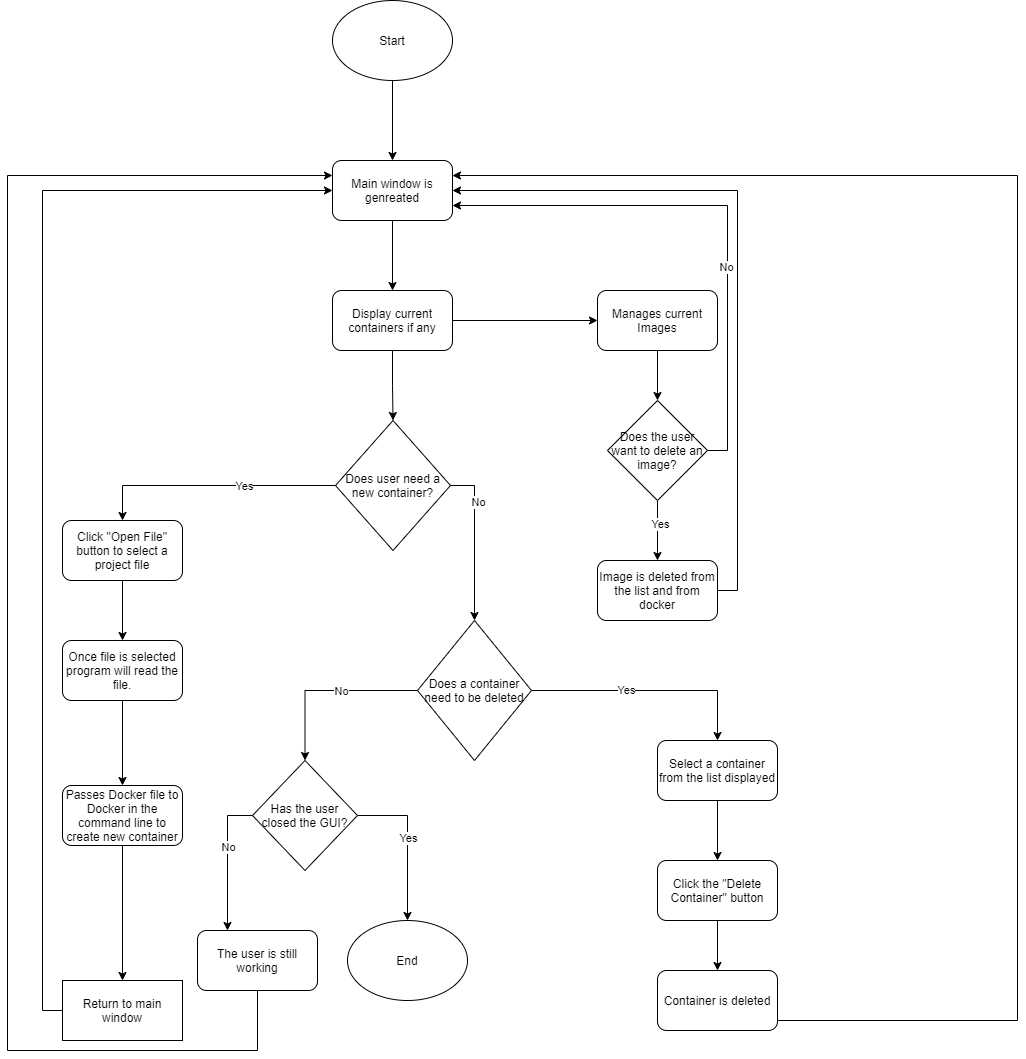

The diagram above was exported from draw.io. Its source (the exported page's mxGraphModel, read from the mxfile embedded in the PNG):
<mxGraphModel dx="1422" dy="737" grid="1" gridSize="10" guides="1" tooltips="1" connect="1" arrows="1" fold="1" page="1" pageScale="1" pageWidth="850" pageHeight="1100" math="0" shadow="0">
  <root>
    <mxCell id="0" />
    <mxCell id="1" parent="0" />
    <mxCell id="jnI50BB9Sxzz81a9ubHC-3" style="edgeStyle=orthogonalEdgeStyle;rounded=0;orthogonalLoop=1;jettySize=auto;html=1;entryX=0.5;entryY=0;entryDx=0;entryDy=0;" parent="1" source="jnI50BB9Sxzz81a9ubHC-1" target="jnI50BB9Sxzz81a9ubHC-2" edge="1">
      <mxGeometry relative="1" as="geometry" />
    </mxCell>
    <mxCell id="jnI50BB9Sxzz81a9ubHC-1" value="Start" style="ellipse;whiteSpace=wrap;html=1;" parent="1" vertex="1">
      <mxGeometry x="365" y="40" width="120" height="80" as="geometry" />
    </mxCell>
    <mxCell id="jnI50BB9Sxzz81a9ubHC-23" style="edgeStyle=orthogonalEdgeStyle;rounded=0;orthogonalLoop=1;jettySize=auto;html=1;exitX=0.5;exitY=1;exitDx=0;exitDy=0;entryX=0.5;entryY=0;entryDx=0;entryDy=0;" parent="1" source="jnI50BB9Sxzz81a9ubHC-2" target="jnI50BB9Sxzz81a9ubHC-22" edge="1">
      <mxGeometry relative="1" as="geometry" />
    </mxCell>
    <mxCell id="jnI50BB9Sxzz81a9ubHC-2" value="Main window is genreated" style="rounded=1;whiteSpace=wrap;html=1;" parent="1" vertex="1">
      <mxGeometry x="365" y="200" width="120" height="60" as="geometry" />
    </mxCell>
    <mxCell id="jnI50BB9Sxzz81a9ubHC-7" style="edgeStyle=orthogonalEdgeStyle;rounded=0;orthogonalLoop=1;jettySize=auto;html=1;exitX=0;exitY=0.5;exitDx=0;exitDy=0;entryX=0.5;entryY=0;entryDx=0;entryDy=0;" parent="1" source="jnI50BB9Sxzz81a9ubHC-4" target="jnI50BB9Sxzz81a9ubHC-5" edge="1">
      <mxGeometry relative="1" as="geometry" />
    </mxCell>
    <mxCell id="jnI50BB9Sxzz81a9ubHC-8" value="Yes" style="edgeLabel;html=1;align=center;verticalAlign=middle;resizable=0;points=[];" parent="jnI50BB9Sxzz81a9ubHC-7" vertex="1" connectable="0">
      <mxGeometry x="-0.2548" relative="1" as="geometry">
        <mxPoint as="offset" />
      </mxGeometry>
    </mxCell>
    <mxCell id="jnI50BB9Sxzz81a9ubHC-4" value="Does user need a new container?" style="rhombus;whiteSpace=wrap;html=1;" parent="1" vertex="1">
      <mxGeometry x="368" y="460" width="115" height="130" as="geometry" />
    </mxCell>
    <mxCell id="jnI50BB9Sxzz81a9ubHC-10" style="edgeStyle=orthogonalEdgeStyle;rounded=0;orthogonalLoop=1;jettySize=auto;html=1;exitX=0.5;exitY=1;exitDx=0;exitDy=0;" parent="1" source="jnI50BB9Sxzz81a9ubHC-5" target="jnI50BB9Sxzz81a9ubHC-9" edge="1">
      <mxGeometry relative="1" as="geometry" />
    </mxCell>
    <mxCell id="jnI50BB9Sxzz81a9ubHC-5" value="Click &quot;Open File&quot; button to select a project file" style="rounded=1;whiteSpace=wrap;html=1;" parent="1" vertex="1">
      <mxGeometry x="95" y="560" width="120" height="60" as="geometry" />
    </mxCell>
    <mxCell id="jnI50BB9Sxzz81a9ubHC-12" style="edgeStyle=orthogonalEdgeStyle;rounded=0;orthogonalLoop=1;jettySize=auto;html=1;entryX=0.5;entryY=0;entryDx=0;entryDy=0;" parent="1" source="jnI50BB9Sxzz81a9ubHC-9" target="jnI50BB9Sxzz81a9ubHC-13" edge="1">
      <mxGeometry relative="1" as="geometry">
        <mxPoint x="155" y="800" as="targetPoint" />
      </mxGeometry>
    </mxCell>
    <mxCell id="jnI50BB9Sxzz81a9ubHC-9" value="Once file is selected program will read the file." style="rounded=1;whiteSpace=wrap;html=1;" parent="1" vertex="1">
      <mxGeometry x="95" y="680" width="120" height="60" as="geometry" />
    </mxCell>
    <mxCell id="jnI50BB9Sxzz81a9ubHC-17" style="edgeStyle=orthogonalEdgeStyle;rounded=0;orthogonalLoop=1;jettySize=auto;html=1;exitX=0.5;exitY=1;exitDx=0;exitDy=0;entryX=0.5;entryY=0;entryDx=0;entryDy=0;" parent="1" source="jnI50BB9Sxzz81a9ubHC-13" target="jnI50BB9Sxzz81a9ubHC-16" edge="1">
      <mxGeometry relative="1" as="geometry" />
    </mxCell>
    <mxCell id="jnI50BB9Sxzz81a9ubHC-13" value="Passes Docker file to Docker in the command line to create new container" style="rounded=1;whiteSpace=wrap;html=1;" parent="1" vertex="1">
      <mxGeometry x="95" y="825" width="120" height="60" as="geometry" />
    </mxCell>
    <mxCell id="jnI50BB9Sxzz81a9ubHC-18" style="edgeStyle=orthogonalEdgeStyle;rounded=0;orthogonalLoop=1;jettySize=auto;html=1;exitX=0;exitY=0.5;exitDx=0;exitDy=0;entryX=0;entryY=0.5;entryDx=0;entryDy=0;" parent="1" source="jnI50BB9Sxzz81a9ubHC-16" target="jnI50BB9Sxzz81a9ubHC-2" edge="1">
      <mxGeometry relative="1" as="geometry" />
    </mxCell>
    <mxCell id="jnI50BB9Sxzz81a9ubHC-16" value="Return to main window" style="rounded=0;whiteSpace=wrap;html=1;" parent="1" vertex="1">
      <mxGeometry x="95" y="1020" width="120" height="60" as="geometry" />
    </mxCell>
    <mxCell id="jnI50BB9Sxzz81a9ubHC-36" style="edgeStyle=orthogonalEdgeStyle;rounded=0;orthogonalLoop=1;jettySize=auto;html=1;exitX=1;exitY=0.5;exitDx=0;exitDy=0;entryX=0.5;entryY=0;entryDx=0;entryDy=0;" parent="1" source="jnI50BB9Sxzz81a9ubHC-4" target="jnI50BB9Sxzz81a9ubHC-35" edge="1">
      <mxGeometry relative="1" as="geometry">
        <mxPoint x="600" y="630" as="sourcePoint" />
      </mxGeometry>
    </mxCell>
    <mxCell id="jnI50BB9Sxzz81a9ubHC-37" value="No" style="edgeLabel;html=1;align=center;verticalAlign=middle;resizable=0;points=[];" parent="jnI50BB9Sxzz81a9ubHC-36" vertex="1" connectable="0">
      <mxGeometry x="-0.4927" y="3" relative="1" as="geometry">
        <mxPoint as="offset" />
      </mxGeometry>
    </mxCell>
    <mxCell id="jnI50BB9Sxzz81a9ubHC-24" style="edgeStyle=orthogonalEdgeStyle;rounded=0;orthogonalLoop=1;jettySize=auto;html=1;exitX=0.5;exitY=1;exitDx=0;exitDy=0;entryX=0.5;entryY=0;entryDx=0;entryDy=0;" parent="1" source="jnI50BB9Sxzz81a9ubHC-22" target="jnI50BB9Sxzz81a9ubHC-4" edge="1">
      <mxGeometry relative="1" as="geometry" />
    </mxCell>
    <mxCell id="d79TcCGsz3go695n1IVS-5" style="edgeStyle=orthogonalEdgeStyle;rounded=0;orthogonalLoop=1;jettySize=auto;html=1;exitX=1;exitY=0.5;exitDx=0;exitDy=0;entryX=0;entryY=0.5;entryDx=0;entryDy=0;" edge="1" parent="1" source="jnI50BB9Sxzz81a9ubHC-22" target="d79TcCGsz3go695n1IVS-4">
      <mxGeometry relative="1" as="geometry" />
    </mxCell>
    <mxCell id="jnI50BB9Sxzz81a9ubHC-22" value="Display current containers if any" style="rounded=1;whiteSpace=wrap;html=1;" parent="1" vertex="1">
      <mxGeometry x="365" y="330" width="120" height="60" as="geometry" />
    </mxCell>
    <mxCell id="jnI50BB9Sxzz81a9ubHC-39" style="edgeStyle=orthogonalEdgeStyle;rounded=0;orthogonalLoop=1;jettySize=auto;html=1;exitX=1;exitY=0.5;exitDx=0;exitDy=0;entryX=0.5;entryY=0;entryDx=0;entryDy=0;" parent="1" source="jnI50BB9Sxzz81a9ubHC-35" target="jnI50BB9Sxzz81a9ubHC-38" edge="1">
      <mxGeometry relative="1" as="geometry" />
    </mxCell>
    <mxCell id="jnI50BB9Sxzz81a9ubHC-40" value="Yes" style="edgeLabel;html=1;align=center;verticalAlign=middle;resizable=0;points=[];" parent="jnI50BB9Sxzz81a9ubHC-39" vertex="1" connectable="0">
      <mxGeometry x="-0.2024" y="1" relative="1" as="geometry">
        <mxPoint as="offset" />
      </mxGeometry>
    </mxCell>
    <mxCell id="jnI50BB9Sxzz81a9ubHC-51" style="edgeStyle=orthogonalEdgeStyle;rounded=0;orthogonalLoop=1;jettySize=auto;html=1;exitX=0;exitY=0.5;exitDx=0;exitDy=0;entryX=0.5;entryY=0;entryDx=0;entryDy=0;" parent="1" source="jnI50BB9Sxzz81a9ubHC-35" target="jnI50BB9Sxzz81a9ubHC-50" edge="1">
      <mxGeometry relative="1" as="geometry" />
    </mxCell>
    <mxCell id="d79TcCGsz3go695n1IVS-2" value="No" style="edgeLabel;html=1;align=center;verticalAlign=middle;resizable=0;points=[];" vertex="1" connectable="0" parent="jnI50BB9Sxzz81a9ubHC-51">
      <mxGeometry x="-0.1562" relative="1" as="geometry">
        <mxPoint as="offset" />
      </mxGeometry>
    </mxCell>
    <mxCell id="jnI50BB9Sxzz81a9ubHC-35" value="Does a container need to be deleted" style="rhombus;whiteSpace=wrap;html=1;" parent="1" vertex="1">
      <mxGeometry x="450" y="660" width="114" height="140" as="geometry" />
    </mxCell>
    <mxCell id="jnI50BB9Sxzz81a9ubHC-43" style="edgeStyle=orthogonalEdgeStyle;rounded=0;orthogonalLoop=1;jettySize=auto;html=1;entryX=0.5;entryY=0;entryDx=0;entryDy=0;" parent="1" source="jnI50BB9Sxzz81a9ubHC-38" target="jnI50BB9Sxzz81a9ubHC-41" edge="1">
      <mxGeometry relative="1" as="geometry" />
    </mxCell>
    <mxCell id="jnI50BB9Sxzz81a9ubHC-38" value="Select a container from the list displayed" style="rounded=1;whiteSpace=wrap;html=1;" parent="1" vertex="1">
      <mxGeometry x="690" y="780" width="120" height="60" as="geometry" />
    </mxCell>
    <mxCell id="jnI50BB9Sxzz81a9ubHC-44" style="edgeStyle=orthogonalEdgeStyle;rounded=0;orthogonalLoop=1;jettySize=auto;html=1;exitX=0.5;exitY=1;exitDx=0;exitDy=0;entryX=0.5;entryY=0;entryDx=0;entryDy=0;" parent="1" source="jnI50BB9Sxzz81a9ubHC-41" target="jnI50BB9Sxzz81a9ubHC-42" edge="1">
      <mxGeometry relative="1" as="geometry" />
    </mxCell>
    <mxCell id="jnI50BB9Sxzz81a9ubHC-41" value="Click the &quot;Delete Container&quot; button" style="rounded=1;whiteSpace=wrap;html=1;" parent="1" vertex="1">
      <mxGeometry x="690" y="900" width="120" height="60" as="geometry" />
    </mxCell>
    <mxCell id="jnI50BB9Sxzz81a9ubHC-45" style="edgeStyle=orthogonalEdgeStyle;rounded=0;orthogonalLoop=1;jettySize=auto;html=1;exitX=1;exitY=0.5;exitDx=0;exitDy=0;entryX=1;entryY=0.25;entryDx=0;entryDy=0;" parent="1" source="jnI50BB9Sxzz81a9ubHC-42" target="jnI50BB9Sxzz81a9ubHC-2" edge="1">
      <mxGeometry relative="1" as="geometry">
        <Array as="points">
          <mxPoint x="810" y="1060" />
          <mxPoint x="1050" y="1060" />
          <mxPoint x="1050" y="215" />
        </Array>
      </mxGeometry>
    </mxCell>
    <mxCell id="jnI50BB9Sxzz81a9ubHC-42" value="Container is deleted" style="rounded=1;whiteSpace=wrap;html=1;" parent="1" vertex="1">
      <mxGeometry x="690" y="1010" width="120" height="60" as="geometry" />
    </mxCell>
    <mxCell id="jnI50BB9Sxzz81a9ubHC-53" style="edgeStyle=orthogonalEdgeStyle;rounded=0;orthogonalLoop=1;jettySize=auto;html=1;exitX=1;exitY=0.5;exitDx=0;exitDy=0;entryX=0.5;entryY=0;entryDx=0;entryDy=0;" parent="1" source="jnI50BB9Sxzz81a9ubHC-50" target="jnI50BB9Sxzz81a9ubHC-52" edge="1">
      <mxGeometry relative="1" as="geometry" />
    </mxCell>
    <mxCell id="jnI50BB9Sxzz81a9ubHC-54" value="Yes" style="edgeLabel;html=1;align=center;verticalAlign=middle;resizable=0;points=[];" parent="jnI50BB9Sxzz81a9ubHC-53" vertex="1" connectable="0">
      <mxGeometry x="-0.3548" y="-22" relative="1" as="geometry">
        <mxPoint x="22" y="22" as="offset" />
      </mxGeometry>
    </mxCell>
    <mxCell id="jnI50BB9Sxzz81a9ubHC-55" style="edgeStyle=orthogonalEdgeStyle;rounded=0;orthogonalLoop=1;jettySize=auto;html=1;exitX=0;exitY=0.5;exitDx=0;exitDy=0;entryX=0.25;entryY=0;entryDx=0;entryDy=0;" parent="1" source="jnI50BB9Sxzz81a9ubHC-50" target="jnI50BB9Sxzz81a9ubHC-56" edge="1">
      <mxGeometry relative="1" as="geometry">
        <mxPoint x="260" y="954" as="targetPoint" />
      </mxGeometry>
    </mxCell>
    <mxCell id="jnI50BB9Sxzz81a9ubHC-57" value="No" style="edgeLabel;html=1;align=center;verticalAlign=middle;resizable=0;points=[];" parent="jnI50BB9Sxzz81a9ubHC-55" vertex="1" connectable="0">
      <mxGeometry x="-0.2" relative="1" as="geometry">
        <mxPoint as="offset" />
      </mxGeometry>
    </mxCell>
    <mxCell id="jnI50BB9Sxzz81a9ubHC-50" value="Has the user closed the GUI?" style="rhombus;whiteSpace=wrap;html=1;" parent="1" vertex="1">
      <mxGeometry x="285" y="800" width="105" height="110" as="geometry" />
    </mxCell>
    <mxCell id="jnI50BB9Sxzz81a9ubHC-52" value="End" style="ellipse;whiteSpace=wrap;html=1;" parent="1" vertex="1">
      <mxGeometry x="380" y="960" width="120" height="80" as="geometry" />
    </mxCell>
    <mxCell id="jnI50BB9Sxzz81a9ubHC-58" style="edgeStyle=orthogonalEdgeStyle;rounded=0;orthogonalLoop=1;jettySize=auto;html=1;exitX=0.5;exitY=1;exitDx=0;exitDy=0;entryX=0;entryY=0.25;entryDx=0;entryDy=0;" parent="1" source="jnI50BB9Sxzz81a9ubHC-56" target="jnI50BB9Sxzz81a9ubHC-2" edge="1">
      <mxGeometry relative="1" as="geometry">
        <Array as="points">
          <mxPoint x="290" y="1090" />
          <mxPoint x="40" y="1090" />
          <mxPoint x="40" y="215" />
        </Array>
      </mxGeometry>
    </mxCell>
    <mxCell id="jnI50BB9Sxzz81a9ubHC-56" value="The user is still working" style="rounded=1;whiteSpace=wrap;html=1;" parent="1" vertex="1">
      <mxGeometry x="230" y="970" width="120" height="60" as="geometry" />
    </mxCell>
    <mxCell id="d79TcCGsz3go695n1IVS-7" style="edgeStyle=orthogonalEdgeStyle;rounded=0;orthogonalLoop=1;jettySize=auto;html=1;exitX=0.5;exitY=1;exitDx=0;exitDy=0;entryX=0.5;entryY=0;entryDx=0;entryDy=0;" edge="1" parent="1" source="d79TcCGsz3go695n1IVS-4" target="d79TcCGsz3go695n1IVS-6">
      <mxGeometry relative="1" as="geometry" />
    </mxCell>
    <mxCell id="d79TcCGsz3go695n1IVS-4" value="Manages current Images" style="rounded=1;whiteSpace=wrap;html=1;" vertex="1" parent="1">
      <mxGeometry x="630" y="330" width="120" height="60" as="geometry" />
    </mxCell>
    <mxCell id="d79TcCGsz3go695n1IVS-10" style="edgeStyle=orthogonalEdgeStyle;rounded=0;orthogonalLoop=1;jettySize=auto;html=1;entryX=0.5;entryY=0;entryDx=0;entryDy=0;" edge="1" parent="1" source="d79TcCGsz3go695n1IVS-6" target="d79TcCGsz3go695n1IVS-8">
      <mxGeometry relative="1" as="geometry" />
    </mxCell>
    <mxCell id="d79TcCGsz3go695n1IVS-11" value="Yes" style="edgeLabel;html=1;align=center;verticalAlign=middle;resizable=0;points=[];" vertex="1" connectable="0" parent="d79TcCGsz3go695n1IVS-10">
      <mxGeometry x="-0.24" y="2" relative="1" as="geometry">
        <mxPoint as="offset" />
      </mxGeometry>
    </mxCell>
    <mxCell id="d79TcCGsz3go695n1IVS-12" style="edgeStyle=orthogonalEdgeStyle;rounded=0;orthogonalLoop=1;jettySize=auto;html=1;exitX=1;exitY=0.5;exitDx=0;exitDy=0;entryX=1;entryY=0.75;entryDx=0;entryDy=0;" edge="1" parent="1" source="d79TcCGsz3go695n1IVS-6" target="jnI50BB9Sxzz81a9ubHC-2">
      <mxGeometry relative="1" as="geometry" />
    </mxCell>
    <mxCell id="d79TcCGsz3go695n1IVS-13" value="No" style="edgeLabel;html=1;align=center;verticalAlign=middle;resizable=0;points=[];" vertex="1" connectable="0" parent="d79TcCGsz3go695n1IVS-12">
      <mxGeometry x="-0.2444" y="2" relative="1" as="geometry">
        <mxPoint as="offset" />
      </mxGeometry>
    </mxCell>
    <mxCell id="d79TcCGsz3go695n1IVS-6" value="Does the user want to delete an image?" style="rhombus;whiteSpace=wrap;html=1;" vertex="1" parent="1">
      <mxGeometry x="640" y="440" width="100" height="100" as="geometry" />
    </mxCell>
    <mxCell id="d79TcCGsz3go695n1IVS-14" style="edgeStyle=orthogonalEdgeStyle;rounded=0;orthogonalLoop=1;jettySize=auto;html=1;exitX=1;exitY=0.5;exitDx=0;exitDy=0;entryX=1;entryY=0.5;entryDx=0;entryDy=0;" edge="1" parent="1" source="d79TcCGsz3go695n1IVS-8" target="jnI50BB9Sxzz81a9ubHC-2">
      <mxGeometry relative="1" as="geometry" />
    </mxCell>
    <mxCell id="d79TcCGsz3go695n1IVS-8" value="Image is deleted from the list and from docker" style="rounded=1;whiteSpace=wrap;html=1;" vertex="1" parent="1">
      <mxGeometry x="630" y="600" width="120" height="60" as="geometry" />
    </mxCell>
  </root>
</mxGraphModel>